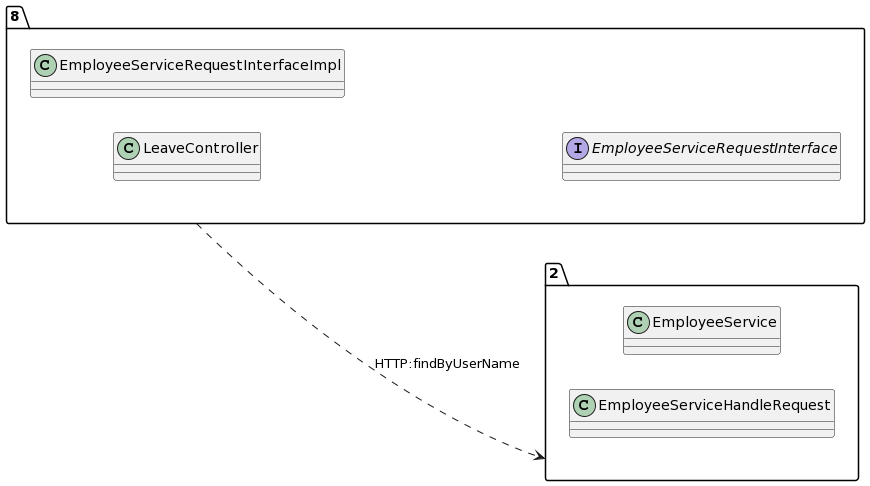

The diagram above was rendered by PlantUML. Its source (embedded in the PNG):
@startuml
allow_mixing
left to right direction
package "8"{
class LeaveController
class EmployeeServiceRequestInterfaceImpl
interface EmployeeServiceRequestInterface

}
package "2"{
class EmployeeService
class EmployeeServiceHandleRequest

}
"8" ..> "2":HTTP:findByUserName
@enduml